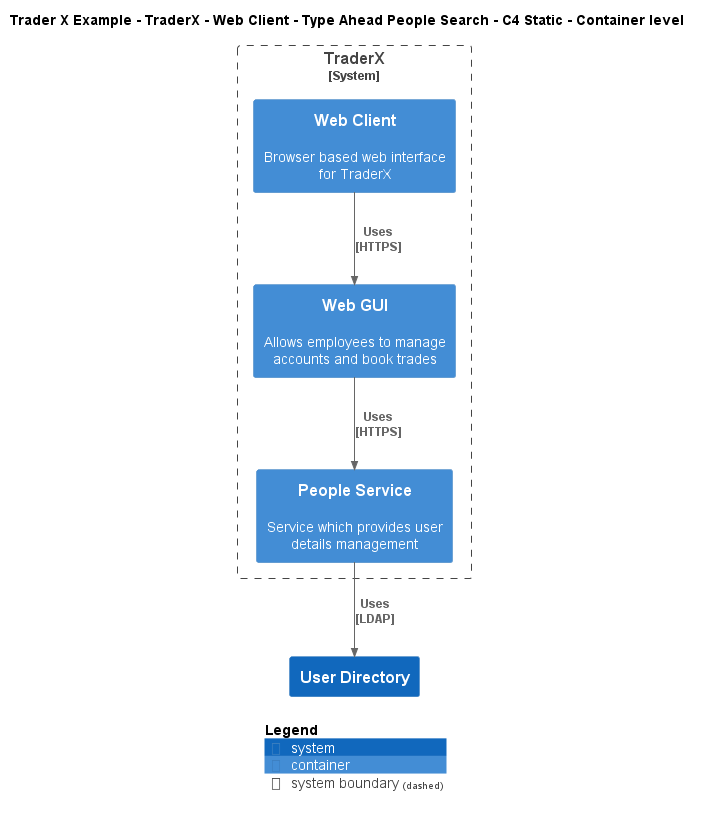

The diagram above was rendered by PlantUML. Its source (embedded in the PNG):
@startuml
!include ..\..\..\..\..\..\..\.c4s\C4_Container.puml

AddElementTag("c4interflow:lifecycle:new", $bgColor=green, $fontColor=#ffffff, $borderColor=green, $shadowing="False")
AddElementTag("c4interflow:lifecycle:changed", $bgColor=orange, $fontColor=#ffffff, $borderColor=orange, $shadowing="False")
AddElementTag("c4interflow:lifecycle:removed", $bgColor=red, $fontColor=#ffffff, $borderColor=red, $shadowing="False")

AddRelTag("c4interflow:lifecycle:new", $textColor=green, $lineColor=green)
AddRelTag("c4interflow:lifecycle:changed", $textColor=orange, $lineColor=orange)
AddRelTag("c4interflow:lifecycle:removed", $textColor=red, $lineColor=red)

SHOW_PERSON_PORTRAIT()
LAYOUT_TOP_DOWN()

skinparam linetype polyline

title Trader X Example - TraderX - Web Client - Type Ahead People Search - C4 Static - Container level


System_Boundary(TraderXExample.SoftwareSystems.TraderX, "TraderX") {
    Container(TraderXExample.SoftwareSystems.TraderX.Containers.WebClient, "Web Client", "", "Browser based web interface for TraderX")
    Container(TraderXExample.SoftwareSystems.TraderX.Containers.WebGUI, "Web GUI", "", "Allows employees to manage accounts and book trades")
    Container(TraderXExample.SoftwareSystems.TraderX.Containers.PeopleService, "People Service", "", "Service which provides user details management")
}
System(TraderXExample.SoftwareSystems.UserDirectory, "User Directory", "")

Rel(TraderXExample.SoftwareSystems.TraderX.Containers.WebClient, TraderXExample.SoftwareSystems.TraderX.Containers.WebGUI, "Uses\n[HTTPS]", $tags='protocol:https')
Rel(TraderXExample.SoftwareSystems.TraderX.Containers.WebGUI, TraderXExample.SoftwareSystems.TraderX.Containers.PeopleService, "Uses\n[HTTPS]", $tags='protocol:https')
Rel(TraderXExample.SoftwareSystems.TraderX.Containers.PeopleService, TraderXExample.SoftwareSystems.UserDirectory, "Uses\n[LDAP]", $tags='protocol:ldap')


SHOW_LEGEND()
@enduml